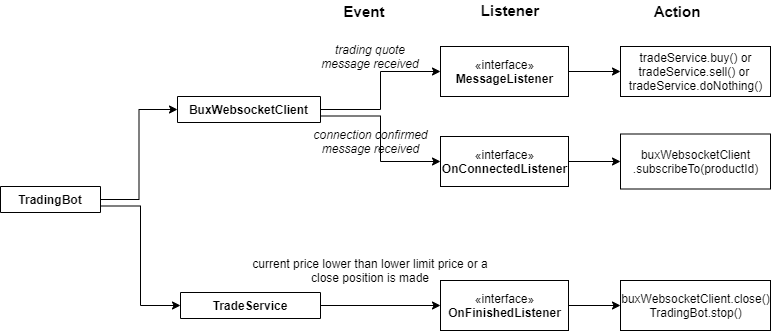

The diagram above was exported from draw.io. Its source (the exported page's mxGraphModel, read from the mxfile embedded in the PNG):
<mxGraphModel dx="1038" dy="548" grid="1" gridSize="10" guides="1" tooltips="1" connect="1" arrows="1" fold="1" page="1" pageScale="1" pageWidth="827" pageHeight="1169" math="0" shadow="0">
  <root>
    <mxCell id="0" />
    <mxCell id="1" parent="0" />
    <mxCell id="GBSEa42kri5rvwEAvYah-22" style="edgeStyle=orthogonalEdgeStyle;rounded=0;orthogonalLoop=1;jettySize=auto;html=1;entryX=0;entryY=0.5;entryDx=0;entryDy=0;" edge="1" parent="1" source="GBSEa42kri5rvwEAvYah-1" target="GBSEa42kri5rvwEAvYah-13">
      <mxGeometry relative="1" as="geometry" />
    </mxCell>
    <mxCell id="GBSEa42kri5rvwEAvYah-23" style="edgeStyle=orthogonalEdgeStyle;rounded=0;orthogonalLoop=1;jettySize=auto;html=1;exitX=1;exitY=0.75;exitDx=0;exitDy=0;entryX=0;entryY=0.5;entryDx=0;entryDy=0;" edge="1" parent="1" source="GBSEa42kri5rvwEAvYah-1" target="GBSEa42kri5rvwEAvYah-17">
      <mxGeometry relative="1" as="geometry" />
    </mxCell>
    <mxCell id="GBSEa42kri5rvwEAvYah-1" value="TradingBot" style="swimlane;fontStyle=1;align=center;verticalAlign=top;childLayout=stackLayout;horizontal=1;startSize=26;horizontalStack=0;resizeParent=1;resizeParentMax=0;resizeLast=0;collapsible=1;marginBottom=0;" vertex="1" collapsed="1" parent="1">
      <mxGeometry x="30" y="265" width="100" height="26" as="geometry">
        <mxRectangle x="10" y="230" width="160" height="86" as="alternateBounds" />
      </mxGeometry>
    </mxCell>
    <mxCell id="GBSEa42kri5rvwEAvYah-3" value="" style="line;strokeWidth=1;fillColor=none;align=left;verticalAlign=middle;spacingTop=-1;spacingLeft=3;spacingRight=3;rotatable=0;labelPosition=right;points=[];portConstraint=eastwest;" vertex="1" parent="GBSEa42kri5rvwEAvYah-1">
      <mxGeometry y="26" width="100" height="8" as="geometry" />
    </mxCell>
    <mxCell id="GBSEa42kri5rvwEAvYah-2" value="+ field: type" style="text;strokeColor=none;fillColor=none;align=left;verticalAlign=top;spacingLeft=4;spacingRight=4;overflow=hidden;rotatable=0;points=[[0,0.5],[1,0.5]];portConstraint=eastwest;" vertex="1" parent="GBSEa42kri5rvwEAvYah-1">
      <mxGeometry y="34" width="100" height="26" as="geometry" />
    </mxCell>
    <mxCell id="GBSEa42kri5rvwEAvYah-4" value="+ method(type): type" style="text;strokeColor=none;fillColor=none;align=left;verticalAlign=top;spacingLeft=4;spacingRight=4;overflow=hidden;rotatable=0;points=[[0,0.5],[1,0.5]];portConstraint=eastwest;" vertex="1" parent="GBSEa42kri5rvwEAvYah-1">
      <mxGeometry y="60" width="100" height="26" as="geometry" />
    </mxCell>
    <mxCell id="GBSEa42kri5rvwEAvYah-28" style="edgeStyle=orthogonalEdgeStyle;rounded=0;orthogonalLoop=1;jettySize=auto;html=1;exitX=1;exitY=0.5;exitDx=0;exitDy=0;entryX=0;entryY=0.5;entryDx=0;entryDy=0;" edge="1" parent="1" source="GBSEa42kri5rvwEAvYah-13" target="GBSEa42kri5rvwEAvYah-25">
      <mxGeometry relative="1" as="geometry" />
    </mxCell>
    <mxCell id="GBSEa42kri5rvwEAvYah-29" style="edgeStyle=orthogonalEdgeStyle;rounded=0;orthogonalLoop=1;jettySize=auto;html=1;exitX=1;exitY=0.75;exitDx=0;exitDy=0;entryX=0;entryY=0.5;entryDx=0;entryDy=0;" edge="1" parent="1" source="GBSEa42kri5rvwEAvYah-13" target="GBSEa42kri5rvwEAvYah-26">
      <mxGeometry relative="1" as="geometry" />
    </mxCell>
    <mxCell id="GBSEa42kri5rvwEAvYah-13" value="BuxWebsocketClient" style="swimlane;fontStyle=1;align=center;verticalAlign=top;childLayout=stackLayout;horizontal=1;startSize=26;horizontalStack=0;resizeParent=1;resizeParentMax=0;resizeLast=0;collapsible=1;marginBottom=0;" vertex="1" collapsed="1" parent="1">
      <mxGeometry x="207" y="175" width="143" height="26" as="geometry">
        <mxRectangle x="240" y="120" width="160" height="86" as="alternateBounds" />
      </mxGeometry>
    </mxCell>
    <mxCell id="GBSEa42kri5rvwEAvYah-14" value="+ field: type" style="text;strokeColor=none;fillColor=none;align=left;verticalAlign=top;spacingLeft=4;spacingRight=4;overflow=hidden;rotatable=0;points=[[0,0.5],[1,0.5]];portConstraint=eastwest;" vertex="1" parent="GBSEa42kri5rvwEAvYah-13">
      <mxGeometry y="26" width="143" height="26" as="geometry" />
    </mxCell>
    <mxCell id="GBSEa42kri5rvwEAvYah-15" value="" style="line;strokeWidth=1;fillColor=none;align=left;verticalAlign=middle;spacingTop=-1;spacingLeft=3;spacingRight=3;rotatable=0;labelPosition=right;points=[];portConstraint=eastwest;" vertex="1" parent="GBSEa42kri5rvwEAvYah-13">
      <mxGeometry y="52" width="143" height="8" as="geometry" />
    </mxCell>
    <mxCell id="GBSEa42kri5rvwEAvYah-16" value="+ method(type): type" style="text;strokeColor=none;fillColor=none;align=left;verticalAlign=top;spacingLeft=4;spacingRight=4;overflow=hidden;rotatable=0;points=[[0,0.5],[1,0.5]];portConstraint=eastwest;" vertex="1" parent="GBSEa42kri5rvwEAvYah-13">
      <mxGeometry y="60" width="143" height="26" as="geometry" />
    </mxCell>
    <mxCell id="GBSEa42kri5rvwEAvYah-30" style="edgeStyle=orthogonalEdgeStyle;rounded=0;orthogonalLoop=1;jettySize=auto;html=1;exitX=1;exitY=0.5;exitDx=0;exitDy=0;entryX=0;entryY=0.5;entryDx=0;entryDy=0;" edge="1" parent="1" source="GBSEa42kri5rvwEAvYah-17" target="GBSEa42kri5rvwEAvYah-27">
      <mxGeometry relative="1" as="geometry" />
    </mxCell>
    <mxCell id="GBSEa42kri5rvwEAvYah-17" value="TradeService" style="swimlane;fontStyle=1;align=center;verticalAlign=top;childLayout=stackLayout;horizontal=1;startSize=26;horizontalStack=0;resizeParent=1;resizeParentMax=0;resizeLast=0;collapsible=1;marginBottom=0;" vertex="1" collapsed="1" parent="1">
      <mxGeometry x="210" y="371" width="140" height="26" as="geometry">
        <mxRectangle x="240" y="316" width="160" height="86" as="alternateBounds" />
      </mxGeometry>
    </mxCell>
    <mxCell id="GBSEa42kri5rvwEAvYah-18" value="+ field: type" style="text;strokeColor=none;fillColor=none;align=left;verticalAlign=top;spacingLeft=4;spacingRight=4;overflow=hidden;rotatable=0;points=[[0,0.5],[1,0.5]];portConstraint=eastwest;" vertex="1" parent="GBSEa42kri5rvwEAvYah-17">
      <mxGeometry y="26" width="140" height="26" as="geometry" />
    </mxCell>
    <mxCell id="GBSEa42kri5rvwEAvYah-19" value="" style="line;strokeWidth=1;fillColor=none;align=left;verticalAlign=middle;spacingTop=-1;spacingLeft=3;spacingRight=3;rotatable=0;labelPosition=right;points=[];portConstraint=eastwest;" vertex="1" parent="GBSEa42kri5rvwEAvYah-17">
      <mxGeometry y="52" width="140" height="8" as="geometry" />
    </mxCell>
    <mxCell id="GBSEa42kri5rvwEAvYah-20" value="+ method(type): type" style="text;strokeColor=none;fillColor=none;align=left;verticalAlign=top;spacingLeft=4;spacingRight=4;overflow=hidden;rotatable=0;points=[[0,0.5],[1,0.5]];portConstraint=eastwest;" vertex="1" parent="GBSEa42kri5rvwEAvYah-17">
      <mxGeometry y="60" width="140" height="26" as="geometry" />
    </mxCell>
    <mxCell id="GBSEa42kri5rvwEAvYah-40" style="edgeStyle=orthogonalEdgeStyle;rounded=0;orthogonalLoop=1;jettySize=auto;html=1;exitX=1;exitY=0.5;exitDx=0;exitDy=0;" edge="1" parent="1" source="GBSEa42kri5rvwEAvYah-25" target="GBSEa42kri5rvwEAvYah-41">
      <mxGeometry relative="1" as="geometry">
        <mxPoint x="670" y="150" as="targetPoint" />
      </mxGeometry>
    </mxCell>
    <mxCell id="GBSEa42kri5rvwEAvYah-25" value="«interface»&lt;br&gt;&lt;b&gt;MessageListener&lt;/b&gt;" style="html=1;" vertex="1" parent="1">
      <mxGeometry x="470" y="125" width="128" height="50" as="geometry" />
    </mxCell>
    <mxCell id="GBSEa42kri5rvwEAvYah-42" style="edgeStyle=orthogonalEdgeStyle;rounded=0;orthogonalLoop=1;jettySize=auto;html=1;exitX=1;exitY=0.5;exitDx=0;exitDy=0;" edge="1" parent="1" source="GBSEa42kri5rvwEAvYah-26" target="GBSEa42kri5rvwEAvYah-43">
      <mxGeometry relative="1" as="geometry">
        <mxPoint x="650" y="240" as="targetPoint" />
      </mxGeometry>
    </mxCell>
    <mxCell id="GBSEa42kri5rvwEAvYah-26" value="«interface»&lt;br&gt;&lt;b&gt;OnConnectedListener&lt;/b&gt;" style="html=1;" vertex="1" parent="1">
      <mxGeometry x="470" y="215" width="128" height="50" as="geometry" />
    </mxCell>
    <mxCell id="GBSEa42kri5rvwEAvYah-47" style="edgeStyle=orthogonalEdgeStyle;rounded=0;orthogonalLoop=1;jettySize=auto;html=1;exitX=1;exitY=0.5;exitDx=0;exitDy=0;" edge="1" parent="1" source="GBSEa42kri5rvwEAvYah-27" target="GBSEa42kri5rvwEAvYah-48">
      <mxGeometry relative="1" as="geometry">
        <mxPoint x="650" y="384" as="targetPoint" />
      </mxGeometry>
    </mxCell>
    <mxCell id="GBSEa42kri5rvwEAvYah-27" value="«interface»&lt;br&gt;&lt;b&gt;OnFinishedListener&lt;/b&gt;" style="html=1;" vertex="1" parent="1">
      <mxGeometry x="470" y="359" width="128" height="50" as="geometry" />
    </mxCell>
    <mxCell id="GBSEa42kri5rvwEAvYah-32" value="&lt;b&gt;&lt;font style=&quot;font-size: 15px&quot;&gt;Event&lt;/font&gt;&lt;/b&gt;" style="text;html=1;strokeColor=none;fillColor=none;align=center;verticalAlign=middle;whiteSpace=wrap;rounded=0;" vertex="1" parent="1">
      <mxGeometry x="374" y="80" width="40" height="20" as="geometry" />
    </mxCell>
    <mxCell id="GBSEa42kri5rvwEAvYah-33" value="&lt;font style=&quot;font-size: 15px&quot;&gt;&lt;b&gt;Listener&lt;/b&gt;&lt;/font&gt;" style="text;html=1;strokeColor=none;fillColor=none;align=center;verticalAlign=middle;whiteSpace=wrap;rounded=0;" vertex="1" parent="1">
      <mxGeometry x="520" y="79" width="40" height="20" as="geometry" />
    </mxCell>
    <mxCell id="GBSEa42kri5rvwEAvYah-34" value="&lt;font style=&quot;font-size: 15px&quot;&gt;&lt;b&gt;Action&lt;/b&gt;&lt;/font&gt;" style="text;html=1;strokeColor=none;fillColor=none;align=center;verticalAlign=middle;whiteSpace=wrap;rounded=0;" vertex="1" parent="1">
      <mxGeometry x="687" y="80" width="40" height="20" as="geometry" />
    </mxCell>
    <mxCell id="GBSEa42kri5rvwEAvYah-35" value="&lt;i&gt;trading quote message received&lt;/i&gt;" style="text;html=1;strokeColor=none;fillColor=none;align=center;verticalAlign=middle;whiteSpace=wrap;rounded=0;" vertex="1" parent="1">
      <mxGeometry x="345" y="125" width="110" height="20" as="geometry" />
    </mxCell>
    <mxCell id="GBSEa42kri5rvwEAvYah-36" value="&lt;i&gt;connection confirmed&lt;br&gt;message received&lt;/i&gt;" style="text;html=1;strokeColor=none;fillColor=none;align=center;verticalAlign=middle;whiteSpace=wrap;rounded=0;" vertex="1" parent="1">
      <mxGeometry x="307.5" y="210" width="185" height="20" as="geometry" />
    </mxCell>
    <mxCell id="GBSEa42kri5rvwEAvYah-37" value="current price lower than lower limit price or a close position is made" style="text;html=1;strokeColor=none;fillColor=none;align=center;verticalAlign=middle;whiteSpace=wrap;rounded=0;" vertex="1" parent="1">
      <mxGeometry x="275" y="339" width="250" height="20" as="geometry" />
    </mxCell>
    <mxCell id="GBSEa42kri5rvwEAvYah-41" value="tradeService.buy() or&lt;br&gt;tradeService.sell() or&amp;nbsp;&lt;br&gt;tradeService.doNothing()" style="html=1;" vertex="1" parent="1">
      <mxGeometry x="650" y="125" width="150" height="50" as="geometry" />
    </mxCell>
    <mxCell id="GBSEa42kri5rvwEAvYah-43" value="buxWebsocketClient&lt;br&gt;.subscribeTo(productId)" style="html=1;" vertex="1" parent="1">
      <mxGeometry x="650" y="212.5" width="150" height="55" as="geometry" />
    </mxCell>
    <mxCell id="GBSEa42kri5rvwEAvYah-48" value="buxWebsocketClient.close()&lt;br&gt;TradingBot.stop()" style="html=1;" vertex="1" parent="1">
      <mxGeometry x="650" y="359" width="150" height="50" as="geometry" />
    </mxCell>
    <mxCell id="GBSEa42kri5rvwEAvYah-49" style="edgeStyle=orthogonalEdgeStyle;rounded=0;orthogonalLoop=1;jettySize=auto;html=1;exitX=0.5;exitY=1;exitDx=0;exitDy=0;" edge="1" parent="1" source="GBSEa42kri5rvwEAvYah-34" target="GBSEa42kri5rvwEAvYah-34">
      <mxGeometry relative="1" as="geometry" />
    </mxCell>
  </root>
</mxGraphModel>